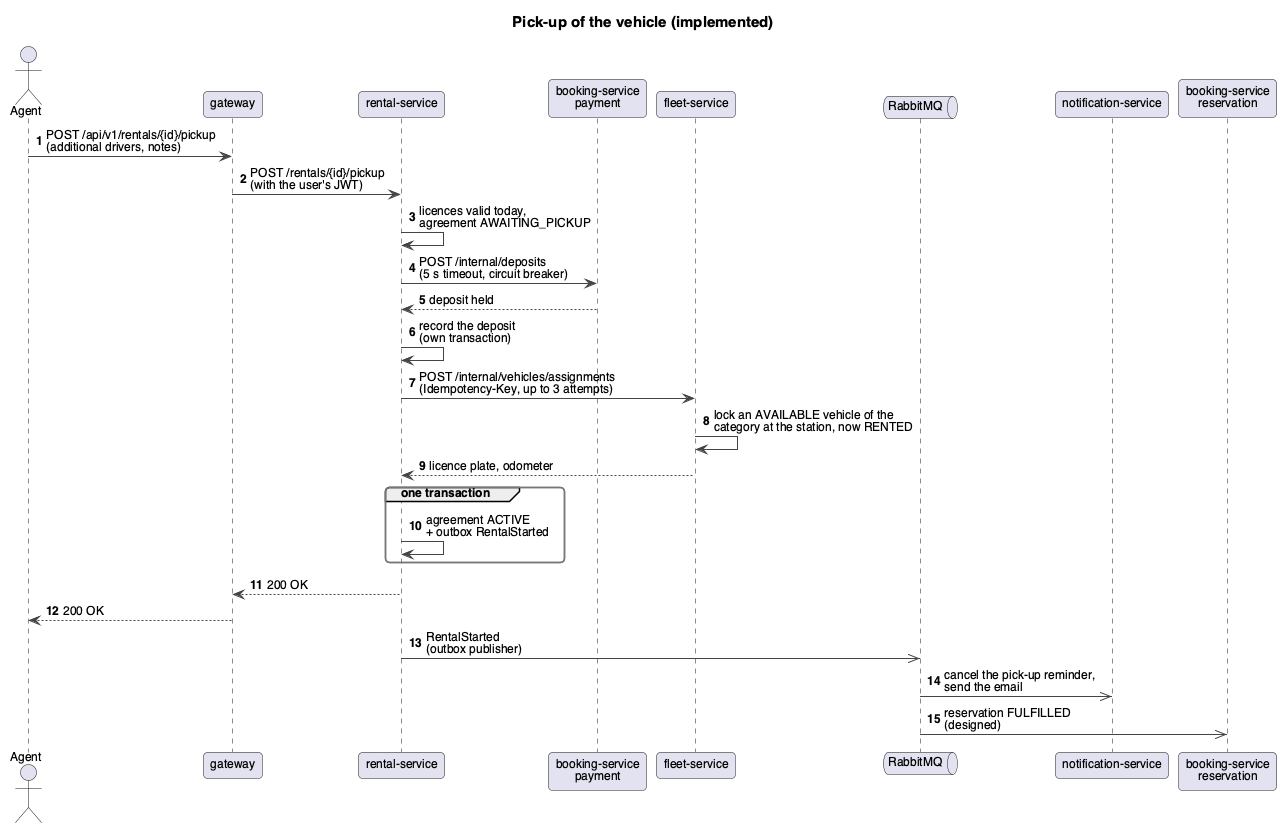

The diagram above was rendered by PlantUML. Its source (embedded in the PNG):
@startuml
!include style.iuml
title Pick-up of the vehicle (implemented)
autonumber

actor Agent as agent
participant gateway as gw
participant "rental-service" as ren
participant "booking-service\npayment" as pay
participant "fleet-service" as fle
queue RabbitMQ as mq
participant "notification-service" as noti
participant "booking-service\nreservation" as res

agent -> gw : POST /api/v1/rentals/{id}/pickup\n(additional drivers, notes)
gw -> ren : POST /rentals/{id}/pickup\n(with the user's JWT)
ren -> ren : licences valid today,\nagreement AWAITING_PICKUP
ren -> pay : POST /internal/deposits\n(5 s timeout, circuit breaker)
pay --> ren : deposit held
ren -> ren : record the deposit\n(own transaction)
ren -> fle : POST /internal/vehicles/assignments\n(Idempotency-Key, up to 3 attempts)
fle -> fle : lock an AVAILABLE vehicle of the\ncategory at the station, now RENTED
fle --> ren : licence plate, odometer
group one transaction
  ren -> ren : agreement ACTIVE\n+ outbox RentalStarted
end
ren --> gw : 200 OK
gw --> agent : 200 OK
ren ->> mq : RentalStarted\n(outbox publisher)
mq ->> noti : cancel the pick-up reminder,\nsend the email
mq ->> res : reservation FULFILLED\n(designed)
@enduml